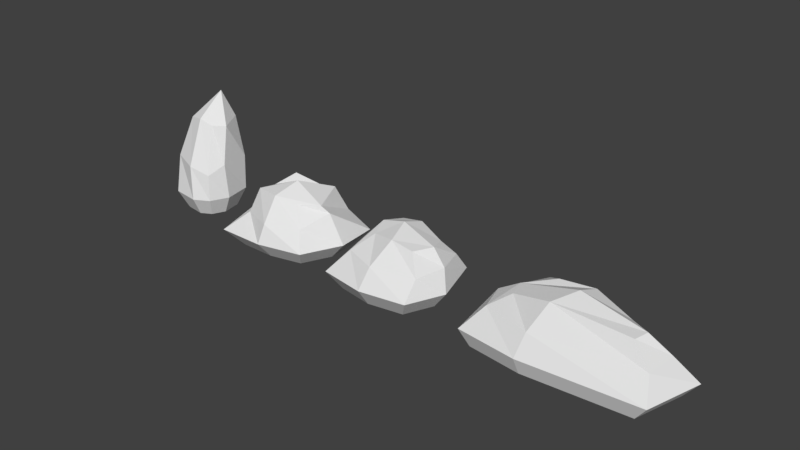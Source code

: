 # Source: simplerocks.blend  (saved by Blender 2.78.0; exported with 4.5.12 LTS)
import bpy
from mathutils import Matrix  # noqa: F401  (used for matrix-valued properties, if any)

bpy.ops.wm.read_factory_settings(use_empty=True)
scene = bpy.context.scene
scene.name = 'Scene'

# ---- collections
col_collection_1 = bpy.data.collections.new('Collection 1'); scene.collection.children.link(col_collection_1)

# ---- materials (node trees are filled in below, after node groups)
mat_material = bpy.data.materials.new('Material')
mat_material.alpha_threshold = 0.0
mat_material.use_transparent_shadow = False
mat_material.roughness = 0.5

# ---- material node trees

# ---- world
world_world = bpy.data.worlds.new('World'); scene.world = world_world
world_world.color = (0.05088, 0.05088, 0.05088)
world_world.use_sun_shadow = False
world_world.sun_shadow_jitter_overblur = 0.0
world_world.cycles.sampling_method = 'MANUAL'

# ---- meshes
me_cube_000 = bpy.data.meshes.new('Cube.000')
me_cube_000.from_pydata([(-1.312, 2.711e-06, 0.7488), (-0.8623, 0.4401, 0.175), (-1.16, -2.414e-06, -0.6687), (-0.4998, 0.5623, -0.3452), (1.431, 2.711e-06, 0.7488), (0.972, 0.5653, 0.3055), (0.5423, -2.198e-06, -0.6071), (0.7005, 0.5168, -0.1296), (-1.432, 8.494e-08, 0.02346), (-1.053, 0.337, 0.5), (-0.9345, 0.4511, -0.08975), (-0.817, 0.337, -0.6409), (-0.4341, -3.276e-06, -0.9055), (0.05892, 0.6166, -0.3506), (0.4981, 0.2916, -0.4096), (1.681, -4.577e-07, -0.1323), (1.032, 0.5798, 0.09692), (1.279, 0.2916, 0.4647), (-0.3616, 3.144e-06, 0.8686), (-0.2353, 0.6099, 0.294), (-0.004052, 0.7156, -0.03685), (-0.328, 0.3048, 0.6611), (1.344, 0.313, -0.01262), (0.03069, 0.3048, -0.5776), (-1.214, 0.3048, -1.103e-06), (-1.176, -0.2592, 0.664), (-1.042, -0.2592, -0.5908), (1.251, -0.2592, 0.664), (0.465, -0.2592, -0.5363), (-1.282, -0.2592, 0.02186), (-0.3993, -0.2592, -0.8005), (1.473, -0.2592, -0.1161), (-0.3351, -0.2592, 0.77)], [], [(24, 10, 3, 11), (23, 13, 7, 14), (22, 16, 5, 17), (21, 19, 1, 9), (20, 10, 1, 19), (16, 20, 19, 5), (7, 13, 20, 16), (13, 3, 10, 20), (18, 21, 9, 0), (4, 17, 21, 18), (17, 5, 19, 21), (15, 22, 17, 4), (6, 14, 22, 15), (14, 7, 16, 22), (12, 23, 14, 6), (2, 11, 23, 12), (11, 3, 13, 23), (8, 24, 11, 2), (0, 9, 24, 8), (9, 1, 10, 24), (2, 12, 30, 26), (18, 0, 25, 32), (0, 8, 29, 25), (6, 15, 31, 28), (12, 6, 28, 30), (8, 2, 26, 29), (4, 18, 32, 27), (15, 4, 27, 31)])
_uv = me_cube_000.uv_layers.new(name='UVMap')
_uv.uv.foreach_set('vector', [0.04536, 0.0395, 0.08745, 0.0395, 0.08745, 0.08159, 0.04536, 0.08159, 0.04536, 0.0395, 0.08745, 0.0395, 0.08745, 0.08159, 0.04536, 0.08159, 0.04536, 0.0395, 0.08745, 0.0395, 0.08745, 0.08159, 0.04536, 0.08159, 0.1762, 0.03755, 0.2183, 0.03755, 0.2183, 0.07964, 0.1762, 0.07964, 0.04536, 0.0395, 0.08745, 0.0395, 0.08745, 0.08159, 0.04536, 0.08159, 0.1762, 0.03755, 0.2183, 0.03755, 0.2183, 0.07964, 0.1762, 0.07964, 0.04536, 0.0395, 0.08745, 0.0395, 0.08745, 0.08159, 0.04536, 0.08159, 0.04536, 0.0395, 0.08745, 0.0395, 0.08745, 0.08159, 0.04536, 0.08159, 0.04536, 0.0395, 0.08745, 0.0395, 0.08745, 0.08159, 0.04536, 0.08159, 0.1762, 0.03755, 0.2183, 0.03755, 0.2183, 0.07964, 0.1762, 0.07964, 0.04536, 0.0395, 0.08745, 0.0395, 0.08745, 0.08159, 0.04536, 0.08159, 0.04536, 0.0395, 0.08745, 0.0395, 0.08745, 0.08159, 0.04536, 0.08159, 0.1762, 0.03755, 0.2183, 0.03755, 0.2183, 0.07964, 0.1762, 0.07964, 0.04536, 0.0395, 0.08745, 0.0395, 0.08745, 0.08159, 0.04536, 0.08159, 0.1762, 0.03755, 0.2183, 0.03755, 0.2183, 0.07964, 0.1762, 0.07964, 0.04536, 0.0395, 0.08745, 0.0395, 0.08745, 0.08159, 0.04536, 0.08159, 0.1762, 0.03755, 0.2183, 0.03755, 0.2183, 0.07964, 0.1762, 0.07964, 0.1762, 0.03755, 0.2183, 0.03755, 0.2183, 0.07964, 0.1762, 0.07964, 0.1762, 0.03755, 0.2183, 0.03755, 0.2183, 0.07964, 0.1762, 0.07964, 0.04536, 0.0395, 0.08745, 0.0395, 0.08745, 0.08159, 0.04536, 0.08159, 0.04536, 0.0395, 0.04536, 0.08159, 0.04536, 0.08159, 0.04536, 0.0395, 0.04536, 0.0395, 0.04536, 0.08159, 0.04536, 0.08159, 0.04536, 0.0395, 0.1762, 0.03755, 0.1762, 0.07964, 0.1762, 0.07964, 0.1762, 0.03755, 0.1762, 0.03755, 0.1762, 0.07964, 0.1762, 0.07964, 0.1762, 0.03755, 0.1762, 0.03755, 0.1762, 0.07964, 0.1762, 0.07964, 0.1762, 0.03755, 0.1762, 0.03755, 0.1762, 0.07964, 0.1762, 0.07964, 0.1762, 0.03755, 0.1762, 0.03755, 0.1762, 0.07964, 0.1762, 0.07964, 0.1762, 0.03755, 0.04536, 0.0395, 0.04536, 0.08159, 0.04536, 0.08159, 0.04536, 0.0395])
me_cube_000.use_remesh_preserve_volume = False
me_cube_000.use_remesh_preserve_attributes = False
me_cube_000.use_mirror_vertex_groups = False
me_cube_000.update()
me_cube_004 = bpy.data.meshes.new('Cube.004')
me_cube_004.from_pydata([(-0.4361, -0.002103, 0.3398), (-0.3756, 1.196, -0.04942), (-0.3831, -0.002106, -0.5608), (-0.1988, 1.167, -0.392), (0.2498, -0.002103, 0.2654), (0.09931, 1.164, -0.03275), (0.313, -0.002106, -0.4617), (0.1443, 1.212, -0.4988), (-0.6296, -0.002104, 0.0709), (-0.4967, 0.5762, 0.1788), (-0.3272, 1.281, -0.232), (-0.2797, 0.7615, -0.5234), (0.03943, -0.002106, -0.5916), (0.003779, 1.219, -0.442), (0.2782, 0.5465, -0.5167), (0.3887, -0.002104, -0.02656), (0.2924, 1.169, -0.1581), (0.2153, 0.4129, 0.2232), (0.005411, -0.002103, 0.4006), (-0.102, 1.249, 0.02364), (0.01607, 1.656, -0.3454), (-0.08366, 0.5282, 0.3273), (0.3395, 0.5599, -0.02072), (-0.03288, 0.4364, -0.5231), (-0.407, 0.9877, -0.1911), (-0.3253, -0.2983, 0.22), (-0.2878, -0.2983, -0.4177), (0.1604, -0.2983, 0.1673), (0.2051, -0.2983, -0.3475), (-0.4623, -0.2983, 0.02963), (0.01141, -0.2983, -0.4395), (0.2587, -0.2983, -0.03939), (-0.01267, -0.2983, 0.2631)], [], [(24, 10, 3, 11), (23, 13, 7, 14), (22, 16, 5, 17), (21, 19, 1, 9), (20, 10, 1, 19), (16, 20, 19, 5), (7, 13, 20, 16), (13, 3, 10, 20), (18, 21, 9, 0), (4, 17, 21, 18), (17, 5, 19, 21), (15, 22, 17, 4), (6, 14, 22, 15), (14, 7, 16, 22), (12, 23, 14, 6), (2, 11, 23, 12), (11, 3, 13, 23), (8, 24, 11, 2), (0, 9, 24, 8), (9, 1, 10, 24), (2, 12, 30, 26), (18, 0, 25, 32), (0, 8, 29, 25), (6, 15, 31, 28), (12, 6, 28, 30), (8, 2, 26, 29), (4, 18, 32, 27), (15, 4, 27, 31)])
_uv = me_cube_004.uv_layers.new(name='UVMap')
_uv.uv.foreach_set('vector', [0.1771, 0.05407, 0.1979, 0.05407, 0.1979, 0.07484, 0.1771, 0.07484, 0.1771, 0.05407, 0.1979, 0.05407, 0.1979, 0.07484, 0.1771, 0.07484, 0.06383, 0.05797, 0.08461, 0.05797, 0.08461, 0.07875, 0.06383, 0.07875, 0.1771, 0.05407, 0.1979, 0.05407, 0.1979, 0.07484, 0.1771, 0.07484, 0.1869, 0.1654, 0.2077, 0.1654, 0.2077, 0.1862, 0.1869, 0.1862, 0.1869, 0.1654, 0.2077, 0.1654, 0.2077, 0.1862, 0.1869, 0.1862, 0.1869, 0.1654, 0.2077, 0.1654, 0.2077, 0.1862, 0.1869, 0.1862, 0.1869, 0.1654, 0.2077, 0.1654, 0.2077, 0.1862, 0.1869, 0.1862, 0.05211, 0.1693, 0.07289, 0.1693, 0.07289, 0.1901, 0.05211, 0.1901, 0.06383, 0.05797, 0.08461, 0.05797, 0.08461, 0.07875, 0.06383, 0.07875, 0.1771, 0.05407, 0.1979, 0.05407, 0.1979, 0.07484, 0.1771, 0.07484, 0.06383, 0.05797, 0.08461, 0.05797, 0.08461, 0.07875, 0.06383, 0.07875, 0.05211, 0.1693, 0.07289, 0.1693, 0.07289, 0.1901, 0.05211, 0.1901, 0.1771, 0.05407, 0.1979, 0.05407, 0.1979, 0.07484, 0.1771, 0.07484, 0.06383, 0.05797, 0.08461, 0.05797, 0.08461, 0.07875, 0.06383, 0.07875, 0.05211, 0.1693, 0.07289, 0.1693, 0.07289, 0.1901, 0.05211, 0.1901, 0.06383, 0.05797, 0.08461, 0.05797, 0.08461, 0.07875, 0.06383, 0.07875, 0.05211, 0.1693, 0.07289, 0.1693, 0.07289, 0.1901, 0.05211, 0.1901, 0.06383, 0.05797, 0.08461, 0.05797, 0.08461, 0.07875, 0.06383, 0.07875, 0.1771, 0.05407, 0.1979, 0.05407, 0.1979, 0.07484, 0.1771, 0.07484, 0.05211, 0.1693, 0.05211, 0.1901, 0.05211, 0.1901, 0.05211, 0.1693, 0.05211, 0.1693, 0.05211, 0.1901, 0.05211, 0.1901, 0.05211, 0.1693, 0.06383, 0.05797, 0.06383, 0.07875, 0.06383, 0.07875, 0.06383, 0.05797, 0.05211, 0.1693, 0.05211, 0.1901, 0.05211, 0.1901, 0.05211, 0.1693, 0.06383, 0.05797, 0.06383, 0.07875, 0.06383, 0.07875, 0.06383, 0.05797, 0.05211, 0.1693, 0.05211, 0.1901, 0.05211, 0.1901, 0.05211, 0.1693, 0.06383, 0.05797, 0.06383, 0.07875, 0.06383, 0.07875, 0.06383, 0.05797, 0.06383, 0.05797, 0.06383, 0.07875, 0.06383, 0.07875, 0.06383, 0.05797])
me_cube_004.materials.append(mat_material)
me_cube_004.use_remesh_preserve_volume = False
me_cube_004.use_remesh_preserve_attributes = False
me_cube_004.use_mirror_vertex_groups = False
me_cube_004.update()
me_cube_003 = bpy.data.meshes.new('Cube.003')
me_cube_003.from_pydata([(-0.759, 2.711e-06, 0.7488), (-0.3095, 0.5299, 0.175), (-0.6076, -2.414e-06, -0.6687), (-0.2687, 0.5623, -0.4025), (0.6918, 2.711e-06, 0.7488), (0.4756, 0.5653, 0.3143), (0.716, -2.262e-06, -0.6247), (0.5216, 0.5168, -0.2574), (-0.8787, 8.494e-08, 0.02346), (-0.5, 0.337, 0.5), (-0.3817, 0.6166, -0.08975), (-0.2642, 0.337, -0.6409), (-0.1061, -3.276e-06, -0.9055), (0.06514, 0.6166, -0.4079), (0.6718, 0.2916, -0.4272), (0.951, 6.115e-07, 0.163), (0.6374, 0.5798, 0.04403), (0.6857, 0.2916, 0.5), (-0.03361, 3.144e-06, 0.8686), (0.09274, 0.6099, 0.294), (0.002169, 0.7156, -0.08975), (0.0, 0.3048, 0.6611), (0.8124, 0.313, 0.02706), (0.03691, 0.3048, -0.6349), (-0.6611, 0.3048, -1.103e-06), (-0.5841, -0.2856, 0.5858), (-0.4677, -0.2856, -0.5037), (0.5309, -0.2856, 0.5858), (0.5495, -0.2856, -0.4699), (-0.6761, -0.2856, 0.02827), (-0.08232, -0.2856, -0.6857), (0.7302, -0.2856, 0.1355), (-0.02659, -0.2856, 0.6778)], [], [(24, 10, 3, 11), (23, 13, 7, 14), (22, 16, 5, 17), (21, 19, 1, 9), (20, 10, 1, 19), (16, 20, 19, 5), (7, 13, 20, 16), (13, 3, 10, 20), (18, 21, 9, 0), (4, 17, 21, 18), (17, 5, 19, 21), (15, 22, 17, 4), (6, 14, 22, 15), (14, 7, 16, 22), (12, 23, 14, 6), (2, 11, 23, 12), (11, 3, 13, 23), (8, 24, 11, 2), (0, 9, 24, 8), (9, 1, 10, 24), (2, 12, 30, 26), (18, 0, 25, 32), (0, 8, 29, 25), (6, 15, 31, 28), (12, 6, 28, 30), (8, 2, 26, 29), (4, 18, 32, 27), (15, 4, 27, 31)])
_uv = me_cube_003.uv_layers.new(name='UVMap')
_uv.uv.foreach_set('vector', [0.04536, 0.0395, 0.08745, 0.0395, 0.08745, 0.08159, 0.04536, 0.08159, 0.04536, 0.0395, 0.08745, 0.0395, 0.08745, 0.08159, 0.04536, 0.08159, 0.04536, 0.0395, 0.08745, 0.0395, 0.08745, 0.08159, 0.04536, 0.08159, 0.1762, 0.03755, 0.2183, 0.03755, 0.2183, 0.07964, 0.1762, 0.07964, 0.04536, 0.0395, 0.08745, 0.0395, 0.08745, 0.08159, 0.04536, 0.08159, 0.1762, 0.03755, 0.2183, 0.03755, 0.2183, 0.07964, 0.1762, 0.07964, 0.04536, 0.0395, 0.08745, 0.0395, 0.08745, 0.08159, 0.04536, 0.08159, 0.04536, 0.0395, 0.08745, 0.0395, 0.08745, 0.08159, 0.04536, 0.08159, 0.04536, 0.0395, 0.08745, 0.0395, 0.08745, 0.08159, 0.04536, 0.08159, 0.1762, 0.03755, 0.2183, 0.03755, 0.2183, 0.07964, 0.1762, 0.07964, 0.04536, 0.0395, 0.08745, 0.0395, 0.08745, 0.08159, 0.04536, 0.08159, 0.04536, 0.0395, 0.08745, 0.0395, 0.08745, 0.08159, 0.04536, 0.08159, 0.1762, 0.03755, 0.2183, 0.03755, 0.2183, 0.07964, 0.1762, 0.07964, 0.04536, 0.0395, 0.08745, 0.0395, 0.08745, 0.08159, 0.04536, 0.08159, 0.1762, 0.03755, 0.2183, 0.03755, 0.2183, 0.07964, 0.1762, 0.07964, 0.04536, 0.0395, 0.08745, 0.0395, 0.08745, 0.08159, 0.04536, 0.08159, 0.1762, 0.03755, 0.2183, 0.03755, 0.2183, 0.07964, 0.1762, 0.07964, 0.1762, 0.03755, 0.2183, 0.03755, 0.2183, 0.07964, 0.1762, 0.07964, 0.1762, 0.03755, 0.2183, 0.03755, 0.2183, 0.07964, 0.1762, 0.07964, 0.04536, 0.0395, 0.08745, 0.0395, 0.08745, 0.08159, 0.04536, 0.08159, 0.04536, 0.0395, 0.04536, 0.08159, 0.04536, 0.08159, 0.04536, 0.0395, 0.04536, 0.0395, 0.04536, 0.08159, 0.04536, 0.08159, 0.04536, 0.0395, 0.1762, 0.03755, 0.1762, 0.07964, 0.1762, 0.07964, 0.1762, 0.03755, 0.1762, 0.03755, 0.1762, 0.07964, 0.1762, 0.07964, 0.1762, 0.03755, 0.1762, 0.03755, 0.1762, 0.07964, 0.1762, 0.07964, 0.1762, 0.03755, 0.1762, 0.03755, 0.1762, 0.07964, 0.1762, 0.07964, 0.1762, 0.03755, 0.1762, 0.03755, 0.1762, 0.07964, 0.1762, 0.07964, 0.1762, 0.03755, 0.04536, 0.0395, 0.04536, 0.08159, 0.04536, 0.08159, 0.04536, 0.0395])
me_cube_003.use_remesh_preserve_volume = False
me_cube_003.use_remesh_preserve_attributes = False
me_cube_003.use_mirror_vertex_groups = False
me_cube_003.update()
me_cube_002 = bpy.data.meshes.new('Cube.002')
me_cube_002.from_pydata([(-0.8767, -0.02502, 0.7633), (-0.6028, 0.5603, 0.2118), (-0.5585, -0.02503, -0.7841), (-0.4109, 0.6659, -0.382), (0.5868, -0.02502, 0.6045), (0.1842, 0.5282, 0.2394), (0.8391, -0.02503, -0.6726), (0.2587, 0.576, -0.5328), (-0.955, -0.02503, -0.02426), (-0.6448, 0.2218, 0.4109), (-0.5335, 0.5501, -0.03724), (-0.5473, 0.1291, -0.5578), (0.1875, -0.02503, -0.8567), (0.02588, 0.5826, -0.4387), (0.4313, 0.2069, -0.6369), (0.8831, -0.02503, -0.01841), (0.5041, 0.5328, 0.03174), (0.4343, 0.267, 0.4293), (-0.1228, -0.02502, 0.7677), (-0.1494, 0.6125, 0.3328), (-0.05438, 0.7528, -0.05449), (-0.09586, 0.2662, 0.6412), (0.6267, 0.4286, -0.01797), (-0.03723, 0.08947, -0.7463), (-0.7076, 0.3183, -0.009948), (-0.6422, -0.2948, 0.5512), (-0.4093, -0.2948, -0.5813), (0.4289, -0.2948, 0.435), (0.6136, -0.2948, -0.4997), (-0.6995, -0.2948, -0.02515), (0.1367, -0.2948, -0.6343), (0.6457, -0.2948, -0.02086), (-0.09046, -0.2948, 0.5544)], [], [(24, 10, 3, 11), (23, 13, 7, 14), (22, 16, 5, 17), (21, 19, 1, 9), (20, 10, 1, 19), (16, 20, 19, 5), (7, 13, 20, 16), (13, 3, 10, 20), (18, 21, 9, 0), (4, 17, 21, 18), (17, 5, 19, 21), (15, 22, 17, 4), (6, 14, 22, 15), (14, 7, 16, 22), (12, 23, 14, 6), (2, 11, 23, 12), (11, 3, 13, 23), (8, 24, 11, 2), (0, 9, 24, 8), (9, 1, 10, 24), (2, 12, 30, 26), (18, 0, 25, 32), (0, 8, 29, 25), (6, 15, 31, 28), (12, 6, 28, 30), (8, 2, 26, 29), (4, 18, 32, 27), (15, 4, 27, 31)])
_uv = me_cube_002.uv_layers.new(name='UVMap')
_uv.uv.foreach_set('vector', [0.04729, 0.04534, 0.08552, 0.04534, 0.08552, 0.08357, 0.04729, 0.08357, 0.04338, 0.1742, 0.08162, 0.1742, 0.08162, 0.2125, 0.04338, 0.2125, 0.04729, 0.04534, 0.08552, 0.04534, 0.08552, 0.08357, 0.04729, 0.08357, 0.04729, 0.04534, 0.08552, 0.04534, 0.08552, 0.08357, 0.04729, 0.08357, 0.04729, 0.04534, 0.08552, 0.04534, 0.08552, 0.08357, 0.04729, 0.08357, 0.04338, 0.1742, 0.08162, 0.1742, 0.08162, 0.2125, 0.04338, 0.2125, 0.04729, 0.04534, 0.08552, 0.04534, 0.08552, 0.08357, 0.04729, 0.08357, 0.04338, 0.1742, 0.08162, 0.1742, 0.08162, 0.2125, 0.04338, 0.2125, 0.04338, 0.1742, 0.08162, 0.1742, 0.08162, 0.2125, 0.04338, 0.2125, 0.04729, 0.04534, 0.08552, 0.04534, 0.08552, 0.08357, 0.04729, 0.08357, 0.04338, 0.1742, 0.08162, 0.1742, 0.08162, 0.2125, 0.04338, 0.2125, 0.04729, 0.04534, 0.08552, 0.04534, 0.08552, 0.08357, 0.04729, 0.08357, 0.04729, 0.04534, 0.08552, 0.04534, 0.08552, 0.08357, 0.04729, 0.08357, 0.04729, 0.04534, 0.08552, 0.04534, 0.08552, 0.08357, 0.04729, 0.08357, 0.04729, 0.04534, 0.08552, 0.04534, 0.08552, 0.08357, 0.04729, 0.08357, 0.04729, 0.04534, 0.08552, 0.04534, 0.08552, 0.08357, 0.04729, 0.08357, 0.04338, 0.1742, 0.08162, 0.1742, 0.08162, 0.2125, 0.04338, 0.2125, 0.04338, 0.1742, 0.08162, 0.1742, 0.08162, 0.2125, 0.04338, 0.2125, 0.04729, 0.04534, 0.08552, 0.04534, 0.08552, 0.08357, 0.04729, 0.08357, 0.04729, 0.04534, 0.08552, 0.04534, 0.08552, 0.08357, 0.04729, 0.08357, 0.04729, 0.04534, 0.04729, 0.08357, 0.04729, 0.08357, 0.04729, 0.04534, 0.04338, 0.1742, 0.04338, 0.2125, 0.04338, 0.2125, 0.04338, 0.1742, 0.04729, 0.04534, 0.04729, 0.08357, 0.04729, 0.08357, 0.04729, 0.04534, 0.04729, 0.04534, 0.04729, 0.08357, 0.04729, 0.08357, 0.04729, 0.04534, 0.04729, 0.04534, 0.04729, 0.08357, 0.04729, 0.08357, 0.04729, 0.04534, 0.04338, 0.1742, 0.04338, 0.2125, 0.04338, 0.2125, 0.04338, 0.1742, 0.04729, 0.04534, 0.04729, 0.08357, 0.04729, 0.08357, 0.04729, 0.04534, 0.04729, 0.04534, 0.04729, 0.08357, 0.04729, 0.08357, 0.04729, 0.04534])
me_cube_002.use_remesh_preserve_volume = False
me_cube_002.use_remesh_preserve_attributes = False
me_cube_002.use_mirror_vertex_groups = False
me_cube_002.update()

# ---- objects
ob_cube_003 = bpy.data.objects.new('Cube.003', me_cube_000)
ob_cube_002 = bpy.data.objects.new('Cube.002', me_cube_004)
ob_cube_001 = bpy.data.objects.new('Cube.001', me_cube_003)
ob_cube = bpy.data.objects.new('Cube', me_cube_002)

# ---- transforms, parenting, visibility, modifiers, constraints
ob_cube_003.location = (4.908, 0.0, 0.0)
ob_cube_003.rotation_euler = (1.571, -0.0, 0.0)
ob_cube_003.lineart.crease_threshold = 0.0
ob_cube_002.location = (-2.0, 0.0, 0.0)
ob_cube_002.rotation_euler = (1.571, -0.0, 0.0)
ob_cube_002.lineart.crease_threshold = 0.0
ob_cube_001.location = (2.0, 0.0, 0.0)
ob_cube_001.rotation_euler = (1.571, -0.0, 0.0)
ob_cube_001.lineart.crease_threshold = 0.0
ob_cube.location = (0.0, 0.0, 0.0)
ob_cube.rotation_euler = (1.571, -0.0, 0.0)
ob_cube.lineart.crease_threshold = 0.0

# ---- collection membership
col_collection_1.objects.link(ob_cube_003)
col_collection_1.objects.link(ob_cube_002)
col_collection_1.objects.link(ob_cube_001)
col_collection_1.objects.link(ob_cube)

# ---- scene / render settings (as saved in the file)
scene.frame_start = 1; scene.frame_end = 250; scene.frame_set(1)
scene.render.engine = 'BLENDER_EEVEE_NEXT'
scene.render.resolution_percentage = 50
scene.render.dither_intensity = 0.0
scene.cycles.use_denoising = False
scene.cycles.samples = 128
scene.cycles.sampling_pattern = 'TABULATED_SOBOL'
scene.cycles.light_sampling_threshold = 0.0
scene.cycles.use_adaptive_sampling = False
scene.cycles.use_light_tree = False
scene.cycles.blur_glossy = 0.0
scene.cycles.sample_clamp_indirect = 0.0
scene.view_settings.view_transform = 'Standard'
bpy.context.view_layer.update()

# ---- added for rendering (the .blend has no active camera and no usable light): camera, sun
cam_auto = bpy.data.cameras.new('AutoCamera')
cam_auto.lens = 50.0
cam_auto.sensor_width = 36.0
cam_auto.clip_end = 1000.0
ob_auto_camera = bpy.data.objects.new('AutoCamera', cam_auto)
scene.collection.objects.link(ob_auto_camera)
ob_auto_camera.location = (10.8514, -10.6276, 7.77613)
ob_auto_camera.rotation_euler = (1.09748, -7.21219e-08, 0.694738)
scene.camera = ob_auto_camera
light_auto_sun = bpy.data.lights.new('AutoSun', 'SUN')
light_auto_sun.energy = 3.0
light_auto_sun.angle = 0.0523599
ob_auto_sun = bpy.data.objects.new('AutoSun', light_auto_sun)
scene.collection.objects.link(ob_auto_sun)
ob_auto_sun.rotation_euler = (0.872665, 0.174533, 0.523599)
bpy.context.view_layer.update()
